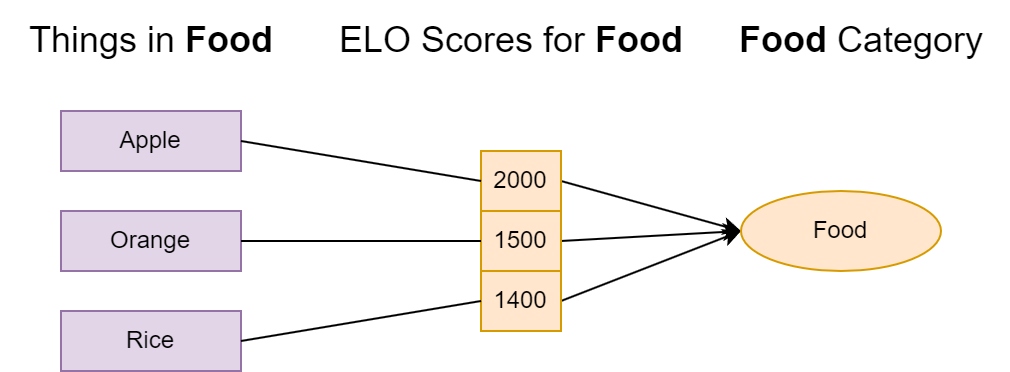

The diagram above was exported from draw.io. Its source (the exported page's mxGraphModel, read from the mxfile embedded in the PNG):
<mxGraphModel dx="1434" dy="750" grid="1" gridSize="10" guides="1" tooltips="1" connect="1" arrows="1" fold="1" page="1" pageScale="1" pageWidth="850" pageHeight="1100" background="#ffffff" math="0" shadow="0">
  <root>
    <mxCell id="0" />
    <mxCell id="1" parent="0" />
    <mxCell id="BhEkBkJIWAJ14oh9LWSR-1" value="Apple" style="rounded=0;whiteSpace=wrap;html=1;fillColor=#e1d5e7;strokeColor=#9673a6;" parent="1" vertex="1">
      <mxGeometry x="160" y="115" width="90" height="30" as="geometry" />
    </mxCell>
    <mxCell id="BhEkBkJIWAJ14oh9LWSR-2" value="Rice" style="rounded=0;whiteSpace=wrap;html=1;fillColor=#e1d5e7;strokeColor=#9673a6;" parent="1" vertex="1">
      <mxGeometry x="160" y="215" width="90" height="30" as="geometry" />
    </mxCell>
    <mxCell id="BhEkBkJIWAJ14oh9LWSR-7" value="&lt;font style=&quot;font-size: 18px;&quot;&gt;Things in &lt;b&gt;Food&lt;/b&gt;&lt;/font&gt;" style="text;html=1;align=center;verticalAlign=middle;resizable=0;points=[];autosize=1;strokeColor=none;fillColor=none;" parent="1" vertex="1">
      <mxGeometry x="130" y="60" width="150" height="40" as="geometry" />
    </mxCell>
    <mxCell id="BhEkBkJIWAJ14oh9LWSR-13" value="" style="endArrow=classic;html=1;rounded=0;exitX=1;exitY=0.5;exitDx=0;exitDy=0;entryX=0;entryY=0.5;entryDx=0;entryDy=0;" parent="1" source="G8gFJ1uPErIo2qs5gj9i-1" target="G8gFJ1uPErIo2qs5gj9i-16" edge="1">
      <mxGeometry width="50" height="50" relative="1" as="geometry">
        <mxPoint x="515" y="400" as="sourcePoint" />
        <mxPoint x="505" y="165" as="targetPoint" />
      </mxGeometry>
    </mxCell>
    <mxCell id="BhEkBkJIWAJ14oh9LWSR-22" value="Orange" style="rounded=0;whiteSpace=wrap;html=1;fillColor=#e1d5e7;strokeColor=#9673a6;" parent="1" vertex="1">
      <mxGeometry x="160" y="165" width="90" height="30" as="geometry" />
    </mxCell>
    <mxCell id="BhEkBkJIWAJ14oh9LWSR-26" value="" style="endArrow=classic;html=1;rounded=0;exitX=1;exitY=0.5;exitDx=0;exitDy=0;entryX=0;entryY=0.5;entryDx=0;entryDy=0;" parent="1" source="G8gFJ1uPErIo2qs5gj9i-5" target="G8gFJ1uPErIo2qs5gj9i-16" edge="1">
      <mxGeometry width="50" height="50" relative="1" as="geometry">
        <mxPoint x="515" y="400" as="sourcePoint" />
        <mxPoint x="505" y="165" as="targetPoint" />
      </mxGeometry>
    </mxCell>
    <mxCell id="BhEkBkJIWAJ14oh9LWSR-27" value="" style="endArrow=classic;html=1;rounded=0;exitX=1;exitY=0.5;exitDx=0;exitDy=0;entryX=0;entryY=0.5;entryDx=0;entryDy=0;" parent="1" source="G8gFJ1uPErIo2qs5gj9i-7" target="G8gFJ1uPErIo2qs5gj9i-16" edge="1">
      <mxGeometry width="50" height="50" relative="1" as="geometry">
        <mxPoint x="515" y="400" as="sourcePoint" />
        <mxPoint x="505" y="165" as="targetPoint" />
      </mxGeometry>
    </mxCell>
    <mxCell id="G8gFJ1uPErIo2qs5gj9i-1" value="2000" style="whiteSpace=wrap;html=1;fillColor=#ffe6cc;strokeColor=#d79b00;" vertex="1" parent="1">
      <mxGeometry x="370" y="135" width="40" height="30" as="geometry" />
    </mxCell>
    <mxCell id="G8gFJ1uPErIo2qs5gj9i-5" value="1500" style="whiteSpace=wrap;html=1;fillColor=#ffe6cc;strokeColor=#d79b00;" vertex="1" parent="1">
      <mxGeometry x="370" y="165" width="40" height="30" as="geometry" />
    </mxCell>
    <mxCell id="G8gFJ1uPErIo2qs5gj9i-7" value="1400" style="whiteSpace=wrap;html=1;fillColor=#ffe6cc;strokeColor=#d79b00;" vertex="1" parent="1">
      <mxGeometry x="370" y="195" width="40" height="30" as="geometry" />
    </mxCell>
    <mxCell id="G8gFJ1uPErIo2qs5gj9i-9" value="" style="endArrow=none;html=1;rounded=0;exitX=1;exitY=0.5;exitDx=0;exitDy=0;entryX=0;entryY=0.5;entryDx=0;entryDy=0;" edge="1" parent="1" source="BhEkBkJIWAJ14oh9LWSR-2" target="G8gFJ1uPErIo2qs5gj9i-7">
      <mxGeometry width="50" height="50" relative="1" as="geometry">
        <mxPoint x="390" y="290" as="sourcePoint" />
        <mxPoint x="440" y="240" as="targetPoint" />
      </mxGeometry>
    </mxCell>
    <mxCell id="G8gFJ1uPErIo2qs5gj9i-10" value="" style="endArrow=none;html=1;rounded=0;exitX=1;exitY=0.5;exitDx=0;exitDy=0;entryX=0;entryY=0.5;entryDx=0;entryDy=0;" edge="1" parent="1" source="BhEkBkJIWAJ14oh9LWSR-22" target="G8gFJ1uPErIo2qs5gj9i-5">
      <mxGeometry width="50" height="50" relative="1" as="geometry">
        <mxPoint x="335" y="275" as="sourcePoint" />
        <mxPoint x="400" y="235" as="targetPoint" />
      </mxGeometry>
    </mxCell>
    <mxCell id="G8gFJ1uPErIo2qs5gj9i-11" value="" style="endArrow=none;html=1;rounded=0;exitX=1;exitY=0.5;exitDx=0;exitDy=0;entryX=0;entryY=0.5;entryDx=0;entryDy=0;" edge="1" parent="1" source="BhEkBkJIWAJ14oh9LWSR-1" target="G8gFJ1uPErIo2qs5gj9i-1">
      <mxGeometry width="50" height="50" relative="1" as="geometry">
        <mxPoint x="335" y="225" as="sourcePoint" />
        <mxPoint x="400" y="205" as="targetPoint" />
      </mxGeometry>
    </mxCell>
    <mxCell id="G8gFJ1uPErIo2qs5gj9i-14" value="&lt;span style=&quot;font-size: 18px;&quot;&gt;ELO Scores for &lt;b&gt;Food&lt;/b&gt;&lt;br&gt;&lt;/span&gt;" style="text;html=1;align=center;verticalAlign=middle;resizable=0;points=[];autosize=1;strokeColor=none;fillColor=none;" vertex="1" parent="1">
      <mxGeometry x="285" y="60" width="200" height="40" as="geometry" />
    </mxCell>
    <mxCell id="G8gFJ1uPErIo2qs5gj9i-16" value="Food" style="ellipse;whiteSpace=wrap;html=1;fillColor=#ffe6cc;strokeColor=#d79b00;" vertex="1" parent="1">
      <mxGeometry x="500" y="155" width="100" height="40" as="geometry" />
    </mxCell>
    <mxCell id="G8gFJ1uPErIo2qs5gj9i-20" value="&lt;span style=&quot;font-size: 18px;&quot;&gt;&lt;b&gt;Food&lt;/b&gt;&amp;nbsp;Category&lt;/span&gt;" style="text;html=1;align=center;verticalAlign=middle;resizable=0;points=[];autosize=1;strokeColor=none;fillColor=none;" vertex="1" parent="1">
      <mxGeometry x="485" y="60" width="150" height="40" as="geometry" />
    </mxCell>
  </root>
</mxGraphModel>